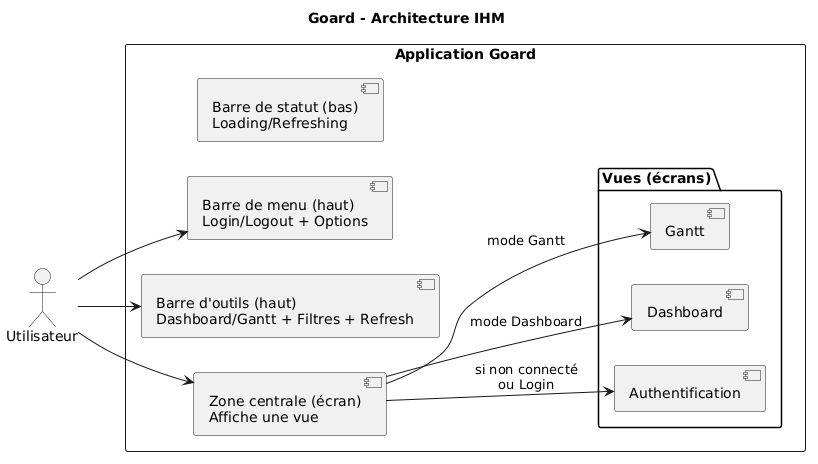

The diagram above was rendered by PlantUML. Its source (embedded in the PNG):
@startuml
title Goard - Architecture IHM 
skinparam shadowing false
left to right direction

actor "Utilisateur" as User

rectangle "Application Goard" as App {
  component "Barre de menu (haut)\nLogin/Logout + Options" as Menu
  component "Barre d'outils (haut)\nDashboard/Gantt + Filtres + Refresh" as Tools
  component "Zone centrale (écran)\nAffiche une vue" as Center
  component "Barre de statut (bas)\nLoading/Refreshing" as Status

  package "Vues (écrans)" {
    [Authentification] as Auth
    [Dashboard] as Dash
    [Gantt] as Gantt
  }

  Center --> Auth : si non connecté\nou Login
  Center --> Dash : mode Dashboard
  Center --> Gantt : mode Gantt
}

User --> Menu
User --> Tools
User --> Center
@enduml